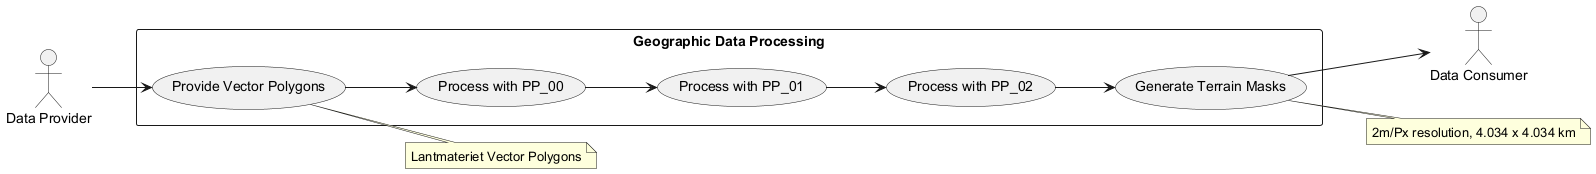

The diagram above was rendered by PlantUML. Its source (embedded in the PNG):
@startuml
left to right direction
actor "Data Provider" as DP
actor "Data Consumer" as DC

rectangle "Geographic Data Processing" {
  usecase "Provide Vector Polygons" as UC1
  usecase "Process with PP_00" as UC2
  usecase "Process with PP_01" as UC3
  usecase "Process with PP_02" as UC4
  usecase "Generate Terrain Masks" as UC5
}

DP --> UC1
UC1 --> UC2
UC2 --> UC3
UC3 --> UC4
UC4 --> UC5
UC5 --> DC

note right of UC1: Lantmateriet Vector Polygons
note right of UC5: 2m/Px resolution, 4.034 x 4.034 km
@enduml